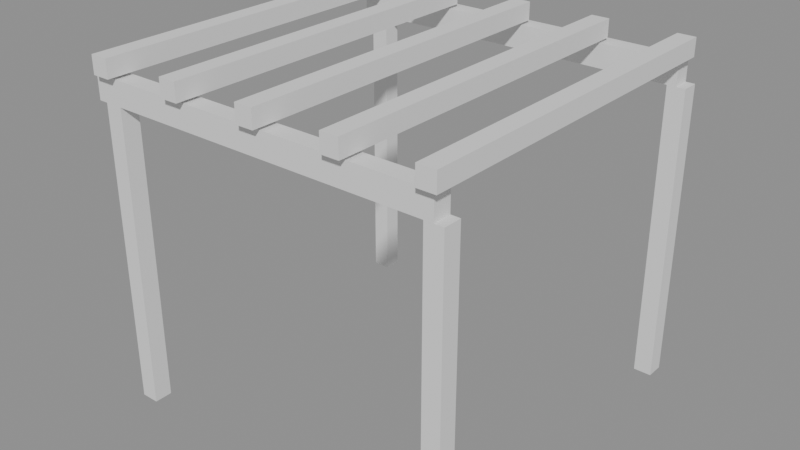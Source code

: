 # Source: p0215.blend  (saved by Blender 4.5.90; exported with 4.5.12 LTS)
import bpy
from mathutils import Matrix  # noqa: F401  (used for matrix-valued properties, if any)

bpy.ops.wm.read_factory_settings(use_empty=True)
scene = bpy.context.scene
scene.name = 'Scene'

# ---- collections
col_asset_p0215 = bpy.data.collections.new('Asset_p0215'); scene.collection.children.link(col_asset_p0215)

# ---- meshes
me_cube = bpy.data.meshes.new('Cube')
me_cube.from_pydata([(0.0, 0.0, 0.0), (0.0, 0.0, 2.5), (0.0, 0.15, 0.0), (0.0, 0.15, 2.5), (0.15, 0.0, 0.0), (0.15, 0.0, 2.5), (0.15, 0.15, 0.0), (0.15, 0.15, 2.5)], [], [(0, 1, 3, 2), (2, 3, 7, 6), (6, 7, 5, 4), (4, 5, 1, 0), (2, 6, 4, 0), (7, 3, 1, 5)])
_uv = me_cube.uv_layers.new(name='UVMap')
_uv.uv.foreach_set('vector', [0.375, 0.0, 0.625, 0.0, 0.625, 0.25, 0.375, 0.25, 0.375, 0.25, 0.625, 0.25, 0.625, 0.5, 0.375, 0.5, 0.375, 0.5, 0.625, 0.5, 0.625, 0.75, 0.375, 0.75, 0.375, 0.75, 0.625, 0.75, 0.625, 1.0, 0.375, 1.0, 0.125, 0.5, 0.375, 0.5, 0.375, 0.75, 0.125, 0.75, 0.625, 0.5, 0.875, 0.5, 0.875, 0.75, 0.625, 0.75])
me_cube.update()
me_cube_001 = bpy.data.meshes.new('Cube.001')
me_cube_001.from_pydata([(2.85, 0.0, 0.0), (2.85, 0.0, 2.5), (2.85, 0.15, 0.0), (2.85, 0.15, 2.5), (3.0, 0.0, 0.0), (3.0, 0.0, 2.5), (3.0, 0.15, 0.0), (3.0, 0.15, 2.5)], [], [(0, 1, 3, 2), (2, 3, 7, 6), (6, 7, 5, 4), (4, 5, 1, 0), (2, 6, 4, 0), (7, 3, 1, 5)])
_uv = me_cube_001.uv_layers.new(name='UVMap')
_uv.uv.foreach_set('vector', [0.375, 0.0, 0.625, 0.0, 0.625, 0.25, 0.375, 0.25, 0.375, 0.25, 0.625, 0.25, 0.625, 0.5, 0.375, 0.5, 0.375, 0.5, 0.625, 0.5, 0.625, 0.75, 0.375, 0.75, 0.375, 0.75, 0.625, 0.75, 0.625, 1.0, 0.375, 1.0, 0.125, 0.5, 0.375, 0.5, 0.375, 0.75, 0.125, 0.75, 0.625, 0.5, 0.875, 0.5, 0.875, 0.75, 0.625, 0.75])
me_cube_001.update()
me_cube_002 = bpy.data.meshes.new('Cube.002')
me_cube_002.from_pydata([(0.0, 2.85, 0.0), (0.0, 2.85, 2.5), (0.0, 3.0, 0.0), (0.0, 3.0, 2.5), (0.15, 2.85, 0.0), (0.15, 2.85, 2.5), (0.15, 3.0, 0.0), (0.15, 3.0, 2.5)], [], [(0, 1, 3, 2), (2, 3, 7, 6), (6, 7, 5, 4), (4, 5, 1, 0), (2, 6, 4, 0), (7, 3, 1, 5)])
_uv = me_cube_002.uv_layers.new(name='UVMap')
_uv.uv.foreach_set('vector', [0.375, 0.0, 0.625, 0.0, 0.625, 0.25, 0.375, 0.25, 0.375, 0.25, 0.625, 0.25, 0.625, 0.5, 0.375, 0.5, 0.375, 0.5, 0.625, 0.5, 0.625, 0.75, 0.375, 0.75, 0.375, 0.75, 0.625, 0.75, 0.625, 1.0, 0.375, 1.0, 0.125, 0.5, 0.375, 0.5, 0.375, 0.75, 0.125, 0.75, 0.625, 0.5, 0.875, 0.5, 0.875, 0.75, 0.625, 0.75])
me_cube_002.update()
me_cube_003 = bpy.data.meshes.new('Cube.003')
me_cube_003.from_pydata([(2.85, 2.85, 0.0), (2.85, 2.85, 2.5), (2.85, 3.0, 0.0), (2.85, 3.0, 2.5), (3.0, 2.85, 0.0), (3.0, 2.85, 2.5), (3.0, 3.0, 0.0), (3.0, 3.0, 2.5)], [], [(0, 1, 3, 2), (2, 3, 7, 6), (6, 7, 5, 4), (4, 5, 1, 0), (2, 6, 4, 0), (7, 3, 1, 5)])
_uv = me_cube_003.uv_layers.new(name='UVMap')
_uv.uv.foreach_set('vector', [0.375, 0.0, 0.625, 0.0, 0.625, 0.25, 0.375, 0.25, 0.375, 0.25, 0.625, 0.25, 0.625, 0.5, 0.375, 0.5, 0.375, 0.5, 0.625, 0.5, 0.625, 0.75, 0.375, 0.75, 0.375, 0.75, 0.625, 0.75, 0.625, 1.0, 0.375, 1.0, 0.125, 0.5, 0.375, 0.5, 0.375, 0.75, 0.125, 0.75, 0.625, 0.5, 0.875, 0.5, 0.875, 0.75, 0.625, 0.75])
me_cube_003.update()
me_cube_006 = bpy.data.meshes.new('Cube.006')
me_cube_006.from_pydata([(0.0, -0.075, 2.725), (0.0, -0.075, 2.875), (0.0, 2.925, 2.725), (0.0, 2.925, 2.875), (0.15, -0.075, 2.725), (0.15, -0.075, 2.875), (0.15, 2.925, 2.725), (0.15, 2.925, 2.875)], [], [(0, 1, 3, 2), (2, 3, 7, 6), (6, 7, 5, 4), (4, 5, 1, 0), (2, 6, 4, 0), (7, 3, 1, 5)])
_uv = me_cube_006.uv_layers.new(name='UVMap')
_uv.uv.foreach_set('vector', [0.375, 0.0, 0.625, 0.0, 0.625, 0.25, 0.375, 0.25, 0.375, 0.25, 0.625, 0.25, 0.625, 0.5, 0.375, 0.5, 0.375, 0.5, 0.625, 0.5, 0.625, 0.75, 0.375, 0.75, 0.375, 0.75, 0.625, 0.75, 0.625, 1.0, 0.375, 1.0, 0.125, 0.5, 0.375, 0.5, 0.375, 0.75, 0.125, 0.75, 0.625, 0.5, 0.875, 0.5, 0.875, 0.75, 0.625, 0.75])
me_cube_006.update()
me_cube_007 = bpy.data.meshes.new('Cube.007')
me_cube_007.from_pydata([(0.7125, -0.075, 2.725), (0.7125, -0.075, 2.875), (0.7125, 2.925, 2.725), (0.7125, 2.925, 2.875), (0.8625, -0.075, 2.725), (0.8625, -0.075, 2.875), (0.8625, 2.925, 2.725), (0.8625, 2.925, 2.875)], [], [(0, 1, 3, 2), (2, 3, 7, 6), (6, 7, 5, 4), (4, 5, 1, 0), (2, 6, 4, 0), (7, 3, 1, 5)])
_uv = me_cube_007.uv_layers.new(name='UVMap')
_uv.uv.foreach_set('vector', [0.375, 0.0, 0.625, 0.0, 0.625, 0.25, 0.375, 0.25, 0.375, 0.25, 0.625, 0.25, 0.625, 0.5, 0.375, 0.5, 0.375, 0.5, 0.625, 0.5, 0.625, 0.75, 0.375, 0.75, 0.375, 0.75, 0.625, 0.75, 0.625, 1.0, 0.375, 1.0, 0.125, 0.5, 0.375, 0.5, 0.375, 0.75, 0.125, 0.75, 0.625, 0.5, 0.875, 0.5, 0.875, 0.75, 0.625, 0.75])
me_cube_007.update()
me_cube_008 = bpy.data.meshes.new('Cube.008')
me_cube_008.from_pydata([(1.425, -0.075, 2.725), (1.425, -0.075, 2.875), (1.425, 2.925, 2.725), (1.425, 2.925, 2.875), (1.575, -0.075, 2.725), (1.575, -0.075, 2.875), (1.575, 2.925, 2.725), (1.575, 2.925, 2.875)], [], [(0, 1, 3, 2), (2, 3, 7, 6), (6, 7, 5, 4), (4, 5, 1, 0), (2, 6, 4, 0), (7, 3, 1, 5)])
_uv = me_cube_008.uv_layers.new(name='UVMap')
_uv.uv.foreach_set('vector', [0.375, 0.0, 0.625, 0.0, 0.625, 0.25, 0.375, 0.25, 0.375, 0.25, 0.625, 0.25, 0.625, 0.5, 0.375, 0.5, 0.375, 0.5, 0.625, 0.5, 0.625, 0.75, 0.375, 0.75, 0.375, 0.75, 0.625, 0.75, 0.625, 1.0, 0.375, 1.0, 0.125, 0.5, 0.375, 0.5, 0.375, 0.75, 0.125, 0.75, 0.625, 0.5, 0.875, 0.5, 0.875, 0.75, 0.625, 0.75])
me_cube_008.update()
me_cube_009 = bpy.data.meshes.new('Cube.009')
me_cube_009.from_pydata([(2.138, -0.075, 2.725), (2.138, -0.075, 2.875), (2.138, 2.925, 2.725), (2.138, 2.925, 2.875), (2.288, -0.075, 2.725), (2.288, -0.075, 2.875), (2.288, 2.925, 2.725), (2.288, 2.925, 2.875)], [], [(0, 1, 3, 2), (2, 3, 7, 6), (6, 7, 5, 4), (4, 5, 1, 0), (2, 6, 4, 0), (7, 3, 1, 5)])
_uv = me_cube_009.uv_layers.new(name='UVMap')
_uv.uv.foreach_set('vector', [0.375, 0.0, 0.625, 0.0, 0.625, 0.25, 0.375, 0.25, 0.375, 0.25, 0.625, 0.25, 0.625, 0.5, 0.375, 0.5, 0.375, 0.5, 0.625, 0.5, 0.625, 0.75, 0.375, 0.75, 0.375, 0.75, 0.625, 0.75, 0.625, 1.0, 0.375, 1.0, 0.125, 0.5, 0.375, 0.5, 0.375, 0.75, 0.125, 0.75, 0.625, 0.5, 0.875, 0.5, 0.875, 0.75, 0.625, 0.75])
me_cube_009.update()
me_cube_010 = bpy.data.meshes.new('Cube.010')
me_cube_010.from_pydata([(2.85, -0.075, 2.725), (2.85, -0.075, 2.875), (2.85, 2.925, 2.725), (2.85, 2.925, 2.875), (3.0, -0.075, 2.725), (3.0, -0.075, 2.875), (3.0, 2.925, 2.725), (3.0, 2.925, 2.875)], [], [(0, 1, 3, 2), (2, 3, 7, 6), (6, 7, 5, 4), (4, 5, 1, 0), (2, 6, 4, 0), (7, 3, 1, 5)])
_uv = me_cube_010.uv_layers.new(name='UVMap')
_uv.uv.foreach_set('vector', [0.375, 0.0, 0.625, 0.0, 0.625, 0.25, 0.375, 0.25, 0.375, 0.25, 0.625, 0.25, 0.625, 0.5, 0.375, 0.5, 0.375, 0.5, 0.625, 0.5, 0.625, 0.75, 0.375, 0.75, 0.375, 0.75, 0.625, 0.75, 0.625, 1.0, 0.375, 1.0, 0.125, 0.5, 0.375, 0.5, 0.375, 0.75, 0.125, 0.75, 0.625, 0.5, 0.875, 0.5, 0.875, 0.75, 0.625, 0.75])
me_cube_010.update()
me_cube_004 = bpy.data.meshes.new('Cube.004')
me_cube_004.from_pydata([(-0.075, 0.0, 2.5), (-0.075, 0.0, 2.7), (-0.075, 0.15, 2.5), (-0.075, 0.15, 2.7), (2.925, 0.0, 2.5), (2.925, 0.0, 2.7), (2.925, 0.15, 2.5), (2.925, 0.15, 2.7)], [], [(0, 1, 3, 2), (2, 3, 7, 6), (6, 7, 5, 4), (4, 5, 1, 0), (2, 6, 4, 0), (7, 3, 1, 5)])
_uv = me_cube_004.uv_layers.new(name='UVMap')
_uv.uv.foreach_set('vector', [0.375, 0.0, 0.625, 0.0, 0.625, 0.25, 0.375, 0.25, 0.375, 0.25, 0.625, 0.25, 0.625, 0.5, 0.375, 0.5, 0.375, 0.5, 0.625, 0.5, 0.625, 0.75, 0.375, 0.75, 0.375, 0.75, 0.625, 0.75, 0.625, 1.0, 0.375, 1.0, 0.125, 0.5, 0.375, 0.5, 0.375, 0.75, 0.125, 0.75, 0.625, 0.5, 0.875, 0.5, 0.875, 0.75, 0.625, 0.75])
me_cube_004.update()
me_cube_005 = bpy.data.meshes.new('Cube.005')
me_cube_005.from_pydata([(-0.075, 2.85, 2.5), (-0.075, 2.85, 2.7), (-0.075, 3.0, 2.5), (-0.075, 3.0, 2.7), (2.925, 2.85, 2.5), (2.925, 2.85, 2.7), (2.925, 3.0, 2.5), (2.925, 3.0, 2.7)], [], [(0, 1, 3, 2), (2, 3, 7, 6), (6, 7, 5, 4), (4, 5, 1, 0), (2, 6, 4, 0), (7, 3, 1, 5)])
_uv = me_cube_005.uv_layers.new(name='UVMap')
_uv.uv.foreach_set('vector', [0.375, 0.0, 0.625, 0.0, 0.625, 0.25, 0.375, 0.25, 0.375, 0.25, 0.625, 0.25, 0.625, 0.5, 0.375, 0.5, 0.375, 0.5, 0.625, 0.5, 0.625, 0.75, 0.375, 0.75, 0.375, 0.75, 0.625, 0.75, 0.625, 1.0, 0.375, 1.0, 0.125, 0.5, 0.375, 0.5, 0.375, 0.75, 0.125, 0.75, 0.625, 0.5, 0.875, 0.5, 0.875, 0.75, 0.625, 0.75])
me_cube_005.update()

# ---- objects
ob_poste_1 = bpy.data.objects.new('Poste_1', me_cube)
ob_poste_2 = bpy.data.objects.new('Poste_2', me_cube_001)
ob_poste_3 = bpy.data.objects.new('Poste_3', me_cube_002)
ob_poste_4 = bpy.data.objects.new('Poste_4', me_cube_003)
ob_travesano_1 = bpy.data.objects.new('Travesano_1', me_cube_006)
ob_travesano_2 = bpy.data.objects.new('Travesano_2', me_cube_007)
ob_travesano_3 = bpy.data.objects.new('Travesano_3', me_cube_008)
ob_travesano_4 = bpy.data.objects.new('Travesano_4', me_cube_009)
ob_travesano_5 = bpy.data.objects.new('Travesano_5', me_cube_010)
ob_vigaprincipal_1 = bpy.data.objects.new('VigaPrincipal_1', me_cube_004)
ob_vigaprincipal_2 = bpy.data.objects.new('VigaPrincipal_2', me_cube_005)

# ---- transforms, parenting, visibility, modifiers, constraints
ob_poste_1.location = (0.0, 0.0, 0.0)
ob_poste_2.location = (0.0, 0.0, 0.0)
ob_poste_3.location = (0.0, 0.0, 0.0)
ob_poste_4.location = (0.0, 0.0, 0.0)
ob_travesano_1.location = (0.0, 0.0, 0.0)
ob_travesano_2.location = (0.0, 0.0, 0.0)
ob_travesano_3.location = (0.0, 0.0, 0.0)
ob_travesano_4.location = (0.0, 0.0, 0.0)
ob_travesano_5.location = (0.0, 0.0, 0.0)
ob_vigaprincipal_1.location = (0.0, 0.0, 0.0)
ob_vigaprincipal_2.location = (0.0, 0.0, 0.0)

# ---- collection membership
col_asset_p0215.objects.link(ob_poste_1)
col_asset_p0215.objects.link(ob_poste_2)
col_asset_p0215.objects.link(ob_poste_3)
col_asset_p0215.objects.link(ob_poste_4)
col_asset_p0215.objects.link(ob_travesano_1)
col_asset_p0215.objects.link(ob_travesano_2)
col_asset_p0215.objects.link(ob_travesano_3)
col_asset_p0215.objects.link(ob_travesano_4)
col_asset_p0215.objects.link(ob_travesano_5)
col_asset_p0215.objects.link(ob_vigaprincipal_1)
col_asset_p0215.objects.link(ob_vigaprincipal_2)

# ---- scene / render settings (as saved in the file)
scene.frame_start = 1; scene.frame_end = 250; scene.frame_set(1)
scene.render.engine = 'BLENDER_EEVEE_NEXT'
bpy.context.view_layer.update()

# ---- added for rendering (the .blend has no active camera and no usable light): camera, sun + grey world if the file has none
cam_auto = bpy.data.cameras.new('AutoCamera')
cam_auto.lens = 50.0
cam_auto.sensor_width = 36.0
cam_auto.clip_end = 1000.0
ob_auto_camera = bpy.data.objects.new('AutoCamera', cam_auto)
scene.collection.objects.link(ob_auto_camera)
ob_auto_camera.location = (6.28583, -4.3255, 5.29616)
ob_auto_camera.rotation_euler = (1.09748, -7.21219e-08, 0.694738)
scene.camera = ob_auto_camera
light_auto_sun = bpy.data.lights.new('AutoSun', 'SUN')
light_auto_sun.energy = 3.0
light_auto_sun.angle = 0.0523599
ob_auto_sun = bpy.data.objects.new('AutoSun', light_auto_sun)
scene.collection.objects.link(ob_auto_sun)
ob_auto_sun.rotation_euler = (0.872665, 0.174533, 0.523599)
if scene.world is None:
    world_auto = bpy.data.worlds.new('AutoWorld')
    world_auto.color = (0.3, 0.3, 0.3)
    scene.world = world_auto
bpy.context.view_layer.update()

